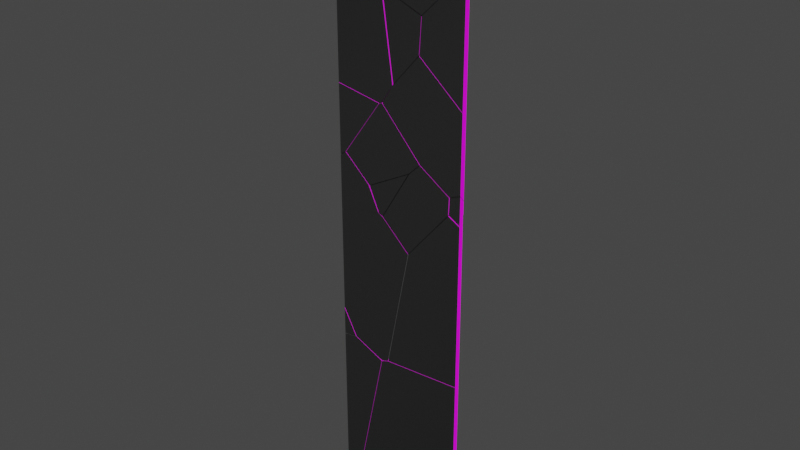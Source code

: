 # Source: Vallademaderadestruida2.blend  (saved by Blender 2.80.75; exported with 4.5.12 LTS)
import bpy
from mathutils import Matrix  # noqa: F401  (used for matrix-valued properties, if any)

bpy.ops.wm.read_factory_settings(use_empty=True)
scene = bpy.context.scene
scene.name = 'Scene'

# ---- collections
col_collection = bpy.data.collections.new('Collection'); scene.collection.children.link(col_collection)

# ---- images (referenced by path relative to the original .blend; pixels are not part of the script)
import os
ASSET_DIR = os.environ.get("B2B_ASSET_DIR", "")  # directory of the original .blend (textures are referenced by path, not embedded)
HERE = os.path.dirname(os.path.abspath(__file__))  # packed textures are extracted next to this script under _unpacked/

def load_image(name, relpath, width, height, colorspace="sRGB"):
    """Load a texture the original file referenced (path relative to the .blend, or extracted next to this script)."""
    p = next((c for c in (os.path.join(HERE, relpath), os.path.join(ASSET_DIR, relpath)) if relpath and os.path.exists(c)), "")
    if p:
        img = bpy.data.images.load(p, check_existing=True)
        img.name = name
    else:  # same state as the original file: an image datablock whose file is absent (Cycles renders it pink)
        img = bpy.data.images.new(name, width, height)
        img.source = "FILE"
        img.filepath = "//" + (relpath or name)
    img.colorspace_settings.name = colorspace
    return img
img_textura_de_madera_jpg = load_image('textura de madera.jpg', 'textura de madera.jpg', 1024, 1024, 'sRGB')
img_textura_de_madera_normal_png = load_image('Textura de madera normal.png', 'Textura de madera normal.png', 1024, 1024, 'Non-Color')

# ---- materials (node trees are filled in below, after node groups)
mat_material = bpy.data.materials.new('Material')
mat_material.alpha_threshold = 0.0
mat_material.use_transparent_shadow = False
mat_material.line_color = (0.0, 0.0, 0.0, 1.0)

# ---- material node trees
mat_material.use_nodes = True; mat_material.node_tree.nodes.clear()
_N = mat_material.node_tree.nodes; _L = mat_material.node_tree.links
n0 = _N.new('ShaderNodeOutputMaterial'); n0.name = 'Material Output'; n0.location = (300, 300)
n1 = _N.new('ShaderNodeBsdfPrincipled'); n1.name = 'Principled BSDF'; n1.location = (10, 300)
n1.distribution = 'GGX'
n1.subsurface_method = 'BURLEY'
n1.inputs[2].default_value = 0.4
n1.inputs[3].default_value = 1.45
n1.inputs[27].default_value = (0.0, 0.0, 0.0, 1.0)
n1.inputs[28].default_value = 1.0
n2 = _N.new('ShaderNodeTexImage'); n2.name = 'Image Texture'; n2.location = (-467, 235)
n2.image = img_textura_de_madera_jpg
n3 = _N.new('ShaderNodeTexImage'); n3.name = 'Image Texture.001'; n3.location = (-453, -165)
n3.image = img_textura_de_madera_normal_png
_L.new(n1.outputs[0], n0.inputs[0])
_L.new(n2.outputs[0], n1.inputs[0])
_L.new(n3.outputs[0], n1.inputs[5])
n0.is_active_output = True

# ---- world
world_world = bpy.data.worlds.new('World'); scene.world = world_world
world_world.use_nodes = True; world_world.node_tree.nodes.clear()
_N = world_world.node_tree.nodes; _L = world_world.node_tree.links
n0 = _N.new('ShaderNodeOutputWorld'); n0.name = 'World Output'; n0.location = (300, 300)
n1 = _N.new('ShaderNodeBackground'); n1.name = 'Background'; n1.location = (10, 300)
n1.inputs[0].default_value = (0.05088, 0.05088, 0.05088, 1.0)
_L.new(n1.outputs[0], n0.inputs[0])
n0.is_active_output = True
world_world.color = (0.05088, 0.05088, 0.05088)
world_world.use_sun_shadow = False
world_world.sun_shadow_jitter_overblur = 0.0

# ---- meshes
me_cube_cell_020 = bpy.data.meshes.new('Cube_cell.020')
me_cube_cell_020.from_pydata([(0.3151, -0.4637, -0.01257), (0.3151, -0.4637, 0.009776), (0.3151, 0.2452, 0.009776), (-0.03201, 0.2211, 0.009776), (-0.05762, 0.2193, 0.009776), (-0.08001, 0.2111, 0.009776), (-0.09308, 0.2056, 0.009776), (-0.0993, 0.1757, 0.009776), (-0.1816, -0.2206, 0.009776), (-0.232, -0.4637, 0.009776), (-0.2389, -0.4637, -0.01257), (0.09147, 0.2265, -0.01257), (-0.07595, 0.214, -0.01257), (-0.1001, 0.2052, -0.01257), (-0.1615, -0.09027, -0.01257), (0.3151, 0.2421, -0.01257), (0.3151, 0.2421, -0.01257), (0.3151, 0.2452, 0.009776), (-0.03201, 0.2211, 0.009776), (-0.05762, 0.2193, 0.009776), (-0.09308, 0.2056, 0.009776), (-0.08001, 0.2111, 0.009776), (-0.0993, 0.1757, 0.009776), (-0.1816, -0.2206, 0.009776), (-0.232, -0.4637, 0.009776), (-0.2389, -0.4637, -0.01257), (-0.07595, 0.214, -0.01257), (-0.1001, 0.2052, -0.01257), (-0.1615, -0.09027, -0.01257), (0.09147, 0.2265, -0.01257)], [], [(1, 17, 18, 19, 21, 20, 22, 23, 24), (0, 16, 17, 1), (6, 5, 4, 26, 27), (11, 26, 4, 3), (25, 28, 13, 12, 29, 16, 0), (3, 2, 15, 11), (8, 7, 6, 27, 14), (24, 25, 0, 1), (14, 10, 9, 8)])
_k = set([(2, 3), (2, 15), (3, 4), (4, 5), (5, 6), (6, 7), (7, 8), (8, 9), (9, 10), (10, 14), (11, 15), (11, 26), (12, 13), (12, 29), (13, 28), (14, 27), (16, 17), (16, 29), (17, 18), (18, 19), (19, 21), (20, 21), (20, 22), (22, 23), (23, 24), (24, 25), (25, 28), (26, 27)])
me_cube_cell_020.attributes.new('sharp_edge', 'BOOLEAN', 'EDGE').data.foreach_set('value', [ (min(e.vertices), max(e.vertices)) in _k for e in me_cube_cell_020.edges])
_uv = me_cube_cell_020.uv_layers.new(name='UVMap')
_uv.uv.foreach_set('vector', [0.3333, 0.6667, 0.3333, 0.5809, 0.5179, 0.5838, 0.5317, 0.584, 0.5434, 0.585, 0.5503, 0.5857, 0.5536, 0.5893, 0.5974, 0.6372, 0.6242, 0.6667, 0.3333, 0.3333, 0.2479, 0.3333, 0.2475, 2.301e-08, 0.3333, 0.0, 0.0, 0.0, 0.3507, 0.0, 1.0, 0.05363, 1.0, 0.3451, 0.2861, 0.2861, 1.0, 0.3482, 0.6536, 0.0, 0.9462, 0.0, 1.0, 0.05411, 0.3333, 0.6278, 0.2881, 0.5867, 0.2524, 0.5541, 0.2512, 0.5398, 0.2498, 0.4522, 0.2479, 0.3333, 0.3333, 0.3333, 0.05411, 0.05411, 0.8813, 0.3672, 0.8812, 0.5499, 0.3482, 0.3482, 0.409, 0.409, 0.9577, 0.0, 1.0, 0.0, 1.0, 0.2861, 0.591, 0.591, 0.9575, 3.797e-09, 0.9612, 0.3333, 0.6667, 0.3333, 0.6667, 2.98e-08, 1.0, 0.591, 0.3662, 0.06938, 0.5873, 0.06935, 1.0, 0.409])
me_cube_cell_020.materials.append(mat_material)
me_cube_cell_020.use_remesh_preserve_volume = False
me_cube_cell_020.use_remesh_preserve_attributes = False
me_cube_cell_020.use_mirror_vertex_groups = False
me_cube_cell_020.update()
me_cube_cell_000 = bpy.data.meshes.new('Cube_cell.000')
me_cube_cell_000.from_pydata([(-0.09712, -0.499, -0.01277), (-0.09712, -0.499, 0.009577), (0.1121, 0.1745, 0.009577), (0.1198, 0.1706, 0.009577), (0.1146, 0.1456, 0.009577), (-0.01906, -0.499, 0.009577), (-0.02598, -0.499, -0.01277), (-0.09712, 0.2277, 0.009577), (-0.02964, 0.2368, 0.009577), (-0.01123, 0.2289, 0.009577), (-0.007045, 0.2223, -0.01277), (0.02217, 0.21, -0.01277), (0.1128, 0.1701, -0.01277), (-0.09712, 0.2094, -0.01277), (0.1121, 0.1745, 0.009577), (0.1198, 0.1706, 0.009577), (0.1146, 0.1456, 0.009577), (-0.01123, 0.2289, 0.009577), (-0.01906, -0.499, 0.009577), (-0.02598, -0.499, -0.01277), (-0.02964, 0.2368, 0.009577), (-0.09712, 0.2094, -0.01277), (-0.007045, 0.2223, -0.01277), (0.02217, 0.21, -0.01277), (0.1128, 0.1701, -0.01277), (-0.09712, 0.2277, 0.009577)], [], [(1, 25, 21, 0), (0, 19, 18, 1), (0, 21, 22, 23, 24, 19), (11, 10, 20, 9), (18, 16, 15, 14, 17, 8, 25, 1), (12, 11, 9, 2, 3), (10, 13, 7, 20), (4, 5, 6, 12, 3)])
_k = set([(2, 3), (2, 9), (3, 4), (4, 5), (5, 6), (6, 12), (7, 13), (7, 20), (8, 17), (8, 25), (9, 20), (10, 11), (10, 13), (11, 12), (14, 15), (14, 17), (15, 16), (16, 18), (18, 19), (19, 24), (21, 22), (21, 25), (22, 23), (23, 24)])
me_cube_cell_000.attributes.new('sharp_edge', 'BOOLEAN', 'EDGE').data.foreach_set('value', [ (min(e.vertices), max(e.vertices)) in _k for e in me_cube_cell_000.edges])
_uv = me_cube_cell_000.uv_layers.new(name='UVMap')
_uv.uv.foreach_set('vector', [0.6667, 0.3333, 0.5787, 0.3333, 0.5809, 1.022e-08, 0.6667, 0.0, 1.0, 0.3333, 0.9622, 0.3333, 0.9585, 3.71e-09, 1.0, 0.0, 0.3333, 0.6667, 0.2476, 0.6667, 0.2461, 0.6181, 0.2475, 0.6032, 0.2524, 0.5551, 0.3333, 0.6288, 1.0, 0.566, 0.4337, 0.0, 0.6279, 0.0, 1.0, 0.3719, 0.6252, 0.6667, 0.5541, 0.5887, 0.5514, 0.5856, 0.5558, 0.5851, 0.621, 0.5786, 0.6317, 0.5776, 0.6667, 0.5787, 0.6667, 0.6667, 0.7088, 0.7088, 0.434, 0.0, 0.6281, 0.0, 1.0, 0.9593, 1.0, 1.0, 0.4089, 0.4089, 0.8735, 0.41, 0.9313, 0.5929, 0.5921, 0.5921, 1.0, 0.0353, 0.6516, 0.5929, 0.4626, 0.4098, 0.7088, 0.0, 1.0, 0.0])
me_cube_cell_000.materials.append(mat_material)
me_cube_cell_000.use_remesh_preserve_volume = False
me_cube_cell_000.use_remesh_preserve_attributes = False
me_cube_cell_000.use_mirror_vertex_groups = False
me_cube_cell_000.update()
me_cube_cell_001 = bpy.data.meshes.new('Cube_cell.001')
me_cube_cell_001.from_pydata([(0.3148, 0.2543, -0.01117), (0.3148, 0.2543, 0.01117), (-0.3123, 0.2543, -0.01117), (-0.3123, 0.2543, 0.01117), (0.3148, -0.02315, -0.01117), (-0.07937, -0.1355, 0.01117), (0.1138, -0.2128, 0.01117), (0.2483, -0.08364, 0.01117), (-0.3123, 0.01192, 0.01117), (0.3148, -0.0195, 0.01117), (-0.3123, 0.005646, -0.01117), (-0.2985, -0.003101, -0.01117), (0.1964, -0.1374, -0.01117), (-0.02277, -0.1775, -0.01117), (0.1024, -0.2276, -0.01117), (-0.2701, -0.01487, 0.01117), (0.3148, -0.02315, -0.01117), (0.3148, -0.0195, 0.01117), (-0.07937, -0.1355, 0.01117), (0.1138, -0.2128, 0.01117), (0.2483, -0.08364, 0.01117), (-0.3123, 0.005646, -0.01117), (-0.2985, -0.003101, -0.01117), (0.1964, -0.1374, -0.01117), (-0.02277, -0.1775, -0.01117), (0.1024, -0.2276, -0.01117), (-0.3123, 0.01192, 0.01117), (-0.2701, -0.01487, 0.01117)], [], [(0, 2, 3, 1), (16, 23, 25, 24, 22, 21, 2, 0), (17, 16, 0, 1), (21, 26, 3, 2), (20, 6, 14, 12), (5, 15, 11, 13), (12, 4, 9, 20), (26, 27, 18, 19, 7, 17, 1, 3), (6, 5, 13, 14), (15, 8, 10, 11)])
_k = set([(4, 9), (4, 12), (5, 6), (5, 15), (6, 20), (7, 17), (7, 19), (8, 10), (8, 15), (9, 20), (10, 11), (11, 13), (12, 14), (13, 14), (16, 17), (16, 23), (18, 19), (18, 27), (21, 22), (21, 26), (22, 24), (23, 25), (24, 25), (26, 27)])
me_cube_cell_001.attributes.new('sharp_edge', 'BOOLEAN', 'EDGE').data.foreach_set('value', [ (min(e.vertices), max(e.vertices)) in _k for e in me_cube_cell_001.edges])
_uv = me_cube_cell_001.uv_layers.new(name='UVMap')
_uv.uv.foreach_set('vector', [0.3333, 0.6667, 0.3333, 1.0, 4.967e-08, 1.0, 0.0, 0.6667, 0.03358, 0.3333, 0.0474, 0.3963, 0.05831, 0.4462, 0.05225, 0.5128, 0.03115, 0.6593, 0.03009, 0.6667, 3.974e-08, 0.6667, 0.0, 0.3333, 0.03314, 8.052e-08, 0.03358, 0.3333, 1.291e-07, 0.3333, 0.0, 8.941e-08, 0.3634, 3.615e-08, 0.3627, 0.3333, 0.3333, 0.3333, 0.3333, 3.974e-08, 0.4109, 0.4109, 1.0, 0.4123, 1.0, 0.5948, 0.5938, 0.5938, 0.4412, 0.4412, 0.4081, 0.0, 0.59, 0.0, 0.6379, 0.6379, 1.0, 0.5938, 0.5838, 0.1761, 0.7663, 0.1763, 1.0, 0.4109, 0.6667, 0.3627, 0.6442, 0.3659, 0.5428, 0.3805, 0.4393, 0.3897, 0.3687, 0.3742, 0.3333, 0.3665, 0.3333, 0.3333, 0.6667, 0.3333, 0.443, 0.443, 1.0, 0.4412, 1.0, 0.6379, 0.639, 0.639, 0.4081, 0.4081, 0.6786, 0.4074, 0.6783, 0.5898, 0.59, 0.59])
me_cube_cell_001.materials.append(mat_material)
me_cube_cell_001.use_remesh_preserve_volume = False
me_cube_cell_001.use_remesh_preserve_attributes = False
me_cube_cell_001.use_mirror_vertex_groups = False
me_cube_cell_001.update()
me_cube_cell_002 = bpy.data.meshes.new('Cube_cell.002')
me_cube_cell_002.from_pydata([(-0.2116, 0.09182, -0.007594), (0.1907, -0.2219, -0.01129), (-0.01979, -0.1205, -0.01129), (0.155, -0.2366, -0.01129), (0.145, -0.2303, -0.01129), (0.1713, -0.2299, -0.01129), (-0.01438, -0.1263, -0.01129), (-0.008525, -0.1304, -0.01129), (0.08768, -0.1932, -0.01129), (0.1907, 0.1535, -0.01129), (-0.1565, 0.1696, 0.01106), (-0.2019, 0.1002, 0.01106), (-0.1496, 0.1798, 0.01106), (-0.2031, 0.09142, 0.01106), (-0.1586, 0.04247, 0.01106), (-0.01982, 0.3257, 0.01106), (-0.09653, -0.02584, 0.01106), (-0.01877, -0.1111, 0.01106), (-0.01095, -0.1195, 0.01106), (-0.002498, -0.1255, 0.01106), (0.1907, 0.1473, 0.01106), (0.1907, -0.1941, 0.01106), (0.1374, -0.216, 0.01106), (0.1036, -0.1944, 0.01106), (-0.2059, 0.1023, -0.01129), (0.144, 0.1932, -0.01129), (-0.02922, 0.3394, -0.01129), (-0.122, 0.2307, -0.01129), (-0.1091, 0.2496, -0.01129), (-0.1323, 0.002793, -0.01129), (0.1002, 0.2244, 0.01106), (0.06397, -0.1688, 0.01106), (-0.2031, 0.09142, 0.01106), (-0.2019, 0.1002, 0.01106), (-0.2059, 0.1023, -0.01129), (-0.2116, 0.09182, -0.007594), (-0.02922, 0.3394, -0.01129), (0.144, 0.1932, -0.01129), (-0.1323, 0.002793, -0.01129), (0.1907, -0.2219, -0.01129), (0.1907, -0.1941, 0.01106), (0.145, -0.2303, -0.01129), (0.155, -0.2366, -0.01129), (0.08768, -0.1932, -0.01129), (0.1713, -0.2299, -0.01129), (-0.01979, -0.1205, -0.01129), (-0.01438, -0.1263, -0.01129), (-0.008525, -0.1304, -0.01129), (-0.1565, 0.1696, 0.01106), (-0.1496, 0.1798, 0.01106), (-0.1586, 0.04247, 0.01106), (-0.09653, -0.02584, 0.01106), (-0.01982, 0.3257, 0.01106), (-0.01877, -0.1111, 0.01106), (-0.01095, -0.1195, 0.01106), (0.06397, -0.1688, 0.01106), (-0.002498, -0.1255, 0.01106), (0.1907, 0.1473, 0.01106), (0.1002, 0.2244, 0.01106), (0.1374, -0.216, 0.01106), (0.1036, -0.1944, 0.01106), (-0.122, 0.2307, -0.01129), (0.1907, 0.1535, -0.01129), (-0.1091, 0.2496, -0.01129)], [], [(35, 32, 33, 34), (35, 38, 51, 14), (58, 57, 62, 37), (21, 59, 42, 44), (55, 56, 47, 43), (20, 30, 52, 49, 48, 11, 13, 50, 16, 53, 54, 19, 31, 60, 22, 40), (36, 63, 12, 15), (40, 39, 9, 20), (10, 12, 63, 61), (17, 51, 38, 45), (59, 23, 41, 42), (37, 36, 15, 58), (56, 18, 46, 47), (14, 32, 35), (18, 17, 45, 46), (44, 1, 21), (33, 10, 61, 34), (23, 55, 43, 41), (39, 5, 3, 4, 8, 7, 6, 2, 29, 0, 24, 27, 28, 26, 25, 9)])
_k = set([(0, 24), (0, 29), (1, 21), (1, 44), (2, 6), (2, 29), (3, 4), (3, 5), (4, 8), (5, 39), (6, 7), (7, 8), (9, 20), (9, 25), (10, 12), (10, 33), (11, 13), (11, 48), (12, 15), (13, 50), (14, 32), (14, 51), (15, 58), (16, 50), (16, 53), (17, 18), (17, 51), (18, 56), (19, 31), (19, 54), (20, 30), (21, 59), (22, 40), (22, 60), (23, 55), (23, 59), (24, 27), (25, 26), (26, 28), (27, 28), (30, 52), (31, 60), (32, 33), (34, 35), (34, 61), (35, 38), (36, 37), (36, 63), (37, 62), (38, 45), (39, 40), (41, 42), (41, 43), (42, 44), (43, 47), (45, 46), (46, 47), (48, 49), (49, 52), (53, 54), (55, 56), (57, 58), (57, 62), (61, 63)])
me_cube_cell_002.attributes.new('sharp_edge', 'BOOLEAN', 'EDGE').data.foreach_set('value', [ (min(e.vertices), max(e.vertices)) in _k for e in me_cube_cell_002.edges])
_uv = me_cube_cell_002.uv_layers.new(name='UVMap')
_uv.uv.foreach_set('vector', [0.0, 0.0, 0.4152, 0.0, 1.0, 0.2652, 1.0, 0.4907, 0.06942, 0.0, 1.0, 0.4062, 1.0, 0.5895, 0.2715, 0.2715, 0.4123, 0.4123, 0.7906, 0.4104, 0.7903, 0.5941, 0.5951, 0.5951, 0.6274, 0.6129, 1.0, 0.6106, 1.0, 0.8852, 0.8859, 0.8859, 0.4069, 0.4069, 0.4075, 0.0, 0.5899, 0.0, 0.5889, 0.5889, 0.3333, 0.4306, 0.3815, 0.4213, 0.4453, 0.4091, 0.5142, 0.4267, 0.5179, 0.4279, 0.542, 0.4363, 0.5427, 0.4374, 0.519, 0.4433, 0.486, 0.4516, 0.4447, 0.4619, 0.4405, 0.4629, 0.436, 0.4637, 0.4007, 0.4689, 0.3796, 0.472, 0.3617, 0.4746, 0.3333, 0.472, 0.3298, 0.3298, 0.4241, 0.0, 0.6888, 0.0, 0.5356, 0.5356, 0.1389, 0.03198, 0.142, 0.3333, 0.09657, 0.3333, 0.09731, 6.331e-08, 0.2676, 0.2676, 0.3112, 0.0, 0.5759, 0.0, 0.4951, 0.4951, 0.408, 0.408, 0.4105, 0.0, 0.5938, 0.0, 0.5902, 0.5902, 0.6106, 0.6106, 1.0, 0.6119, 1.0, 0.8856, 0.8852, 0.8852, 1.0, 0.5951, 0.4053, 0.0, 0.5879, 0.0, 1.0, 0.4123, 1.0, 0.5925, 0.2673, 0.0, 0.4928, 0.0, 1.0, 0.4101, 1.0, 0.2715, 0.7275, 0.0, 1.0, 0.0, 0.2673, 0.2673, 1.0, 0.408, 1.0, 0.5902, 0.4928, 0.4928, 0.8859, 0.0, 0.8315, 0.192, 0.6392, 0.0, 0.2652, 0.2652, 0.2676, 0.0, 0.4951, 0.0, 0.4907, 0.4907, 0.6119, 0.6119, 0.4069, 0.0, 0.5889, 0.0, 0.8856, 0.8856, 0.142, 0.3333, 0.143, 0.3436, 0.1438, 0.3523, 0.143, 0.3576, 0.1385, 0.3881, 0.1309, 0.4392, 0.1304, 0.4424, 0.1297, 0.4452, 0.1148, 0.505, 0.1039, 0.5473, 0.1028, 0.5442, 0.08722, 0.4996, 0.08493, 0.4927, 0.07433, 0.4488, 0.09176, 0.3582, 0.09657, 0.3333])
me_cube_cell_002.materials.append(mat_material)
me_cube_cell_002.use_remesh_preserve_volume = False
me_cube_cell_002.use_remesh_preserve_attributes = False
me_cube_cell_002.use_mirror_vertex_groups = False
me_cube_cell_002.update()
me_cube_cell_003 = bpy.data.meshes.new('Cube_cell.003')
me_cube_cell_003.from_pydata([(0.1919, -0.3695, 0.01059), (-0.1235, -0.106, 0.01059), (-0.1741, -0.3665, 0.01059), (-0.1796, -0.395, 0.01059), (-0.1573, -0.3938, 0.01059), (0.004912, 0.2686, 0.01059), (-0.06693, 0.1821, 0.01059), (0.05041, -0.3794, 0.01059), (-0.1226, -0.02455, -0.01175), (-0.1576, -0.2042, -0.01175), (-0.1952, -0.3993, -0.01175), (-0.1797, -0.3985, -0.01175), (-0.03606, -0.3885, -0.01175), (0.1919, -0.3725, -0.01175), (0.1919, 0.435, -0.009576), (-0.08363, 0.1742, -0.01175), (-0.03408, 0.2338, -0.01175), (0.1546, 0.4593, -0.01175), (0.1221, 0.4206, -0.01175), (0.1351, 0.4241, 0.01059), (0.163, 0.4092, 0.01059), (0.1919, 0.3931, 0.01059), (0.1126, 0.3974, 0.01059), (0.1919, 0.435, -0.009576), (0.1546, 0.4593, -0.01175), (0.1919, -0.3725, -0.01175), (0.1919, -0.3695, 0.01059), (-0.1741, -0.3665, 0.01059), (-0.1796, -0.395, 0.01059), (-0.1235, -0.106, 0.01059), (0.05041, -0.3794, 0.01059), (-0.1573, -0.3938, 0.01059), (-0.06693, 0.1821, 0.01059), (0.004912, 0.2686, 0.01059), (-0.08363, 0.1742, -0.01175), (-0.1226, -0.02455, -0.01175), (-0.1576, -0.2042, -0.01175), (-0.1952, -0.3993, -0.01175), (-0.1797, -0.3985, -0.01175), (-0.03606, -0.3885, -0.01175), (-0.03408, 0.2338, -0.01175), (0.1221, 0.4206, -0.01175), (0.1351, 0.4241, 0.01059), (0.163, 0.4092, 0.01059), (0.1919, 0.3931, 0.01059), (0.1126, 0.3974, 0.01059)], [], [(33, 32, 29, 27, 28, 31, 30, 0, 44, 43, 42, 45), (25, 39, 38, 37, 36, 35, 34, 40, 41, 24, 23), (17, 18, 22, 19), (3, 2, 9, 10), (16, 15, 6, 5), (1, 6, 15, 8), (8, 9, 2, 1), (12, 13, 26, 7), (7, 4, 11, 12), (18, 16, 5, 22), (20, 21, 14), (14, 17, 19, 20), (4, 3, 10, 11), (0, 25, 23, 44)])
_k = set([(0, 25), (0, 30), (1, 2), (1, 6), (2, 3), (3, 4), (4, 7), (5, 6), (5, 22), (7, 26), (8, 9), (8, 15), (9, 10), (10, 11), (11, 12), (12, 13), (13, 26), (14, 17), (14, 21), (15, 16), (16, 18), (17, 18), (19, 20), (19, 22), (20, 21), (23, 24), (23, 44), (24, 41), (25, 39), (27, 28), (27, 29), (28, 31), (29, 32), (30, 31), (32, 33), (33, 45), (34, 35), (34, 40), (35, 36), (36, 37), (37, 38), (38, 39), (40, 41), (42, 43), (42, 45), (43, 44)])
me_cube_cell_003.attributes.new('sharp_edge', 'BOOLEAN', 'EDGE').data.foreach_set('value', [ (min(e.vertices), max(e.vertices)) in _k for e in me_cube_cell_003.edges])
_uv = me_cube_cell_003.uv_layers.new(name='UVMap')
_uv.uv.foreach_set('vector', [0.4327, 0.5035, 0.4709, 0.5139, 0.501, 0.5488, 0.5279, 0.5803, 0.5308, 0.5837, 0.519, 0.5836, 0.4086, 0.5819, 0.3333, 0.5807, 0.3333, 0.4884, 0.3487, 0.4864, 0.3636, 0.4846, 0.3755, 0.4879, 0.2477, 0.3333, 0.2496, 0.4545, 0.2508, 0.5309, 0.2509, 0.5391, 0.2273, 0.5191, 0.2056, 0.5005, 0.1815, 0.4798, 0.1743, 0.4535, 0.1517, 0.3705, 0.147, 0.3532, 0.1494, 0.3333, 0.1244, 0.1244, 1.0, 0.4092, 1.0, 0.5925, 0.396, 0.396, 0.05015, 0.05015, 0.05044, 0.0, 0.345, 0.0, 0.3431, 0.3431, 0.4082, 0.4082, 0.4083, 0.0, 0.592, 0.0, 0.5918, 0.5918, 1.0, 0.5888, 0.408, 0.0, 0.5917, 0.0, 1.0, 0.4061, 0.4061, 0.4061, 0.655, 0.0, 0.9496, 0.0, 0.5888, 0.5888, 0.4106, 0.4106, 0.8942, 0.4103, 0.8939, 0.5935, 0.5937, 0.5937, 1.0, 0.5937, 0.4064, 0.0, 0.5894, 0.0, 1.0, 0.4106, 0.4092, 0.4092, 1.0, 0.4082, 1.0, 0.5918, 0.5925, 0.5925, 0.4756, 0.4756, 0.6689, 0.4762, 0.6687, 0.6687, 0.9323, 0.6362, 0.1244, 0.0, 0.396, 0.0, 1.0, 0.4756, 1.0, 0.5936, 0.05015, 0.0, 0.3431, 0.0, 1.0, 0.4106, 0.2473, 2.307e-08, 0.2477, 0.3333, 0.15, 0.3009, 0.155, 4.782e-08])
me_cube_cell_003.materials.append(mat_material)
me_cube_cell_003.use_remesh_preserve_volume = False
me_cube_cell_003.use_remesh_preserve_attributes = False
me_cube_cell_003.use_mirror_vertex_groups = False
me_cube_cell_003.update()
me_cube_cell_004 = bpy.data.meshes.new('Cube_cell.004')
me_cube_cell_004.from_pydata([(-0.03023, -0.09143, -0.001031), (0.01811, -0.02225, 0.007534), (0.002302, -0.04869, 0.007534), (-0.02251, -0.08986, 0.007534), (-0.09138, 0.02885, 0.007534), (-0.04247, -0.08, 0.007534), (-0.0471, -0.06975, 0.007534), (-0.06713, 0.01625, -0.01481), (-0.02852, -0.06972, -0.01481), (0.06534, 0.08733, -0.01481), (0.04528, 0.07677, -0.01481), (0.1148, 0.1395, 0.007534), (0.08354, 0.123, 0.007534), (0.01811, -0.02225, 0.007534), (0.1148, 0.1395, 0.007534), (0.002302, -0.04869, 0.007534), (-0.02251, -0.08986, 0.007534), (-0.04247, -0.08, 0.007534), (-0.09138, 0.02885, 0.007534), (-0.0471, -0.06975, 0.007534), (0.06534, 0.08733, -0.01481), (-0.02852, -0.06972, -0.01481), (-0.06713, 0.01625, -0.01481), (0.04528, 0.07677, -0.01481), (0.08354, 0.123, 0.007534)], [], [(19, 18, 22, 21, 0), (17, 19, 0), (13, 15, 0), (24, 14, 9, 23), (10, 20, 8, 7), (16, 17, 0), (21, 9, 14, 13, 0), (15, 16, 0), (18, 24, 23, 22), (1, 11, 12, 4, 6, 5, 3, 2)])
_k = set([(1, 2), (1, 11), (2, 3), (3, 5), (4, 6), (4, 12), (5, 6), (7, 8), (7, 10), (8, 20), (9, 21), (9, 23), (10, 20), (11, 12), (13, 14), (13, 15), (14, 24), (15, 16), (16, 17), (17, 19), (18, 19), (18, 24), (21, 22), (22, 23)])
me_cube_cell_004.attributes.new('sharp_edge', 'BOOLEAN', 'EDGE').data.foreach_set('value', [ (min(e.vertices), max(e.vertices)) in _k for e in me_cube_cell_004.edges])
_uv = me_cube_cell_004.uv_layers.new(name='UVMap')
_uv.uv.foreach_set('vector', [0.854, 0.854, 0.4449, 0.0, 0.6433, 0.0, 1.0, 0.7446, 1.0, 1.0, 0.8547, 0.8547, 1.0, 0.854, 1.0, 1.0, 0.7668, 0.7668, 1.0, 0.8549, 1.0, 1.0, 0.4424, 0.4424, 1.0, 0.3105, 1.0, 0.5569, 0.6416, 0.6416, 0.1443, 0.5093, 0.1431, 0.4986, 0.1621, 0.5485, 0.1517, 0.569, 0.8545, 0.8545, 1.0, 0.8547, 1.0, 1.0, 0.7446, 0.7446, 0.4431, 0.0, 0.6895, 0.0, 1.0, 0.7668, 1.0, 1.0, 0.8549, 0.8549, 1.0, 0.8545, 1.0, 1.0, 0.4449, 0.4449, 1.0, 0.4424, 1.0, 0.6416, 0.6433, 0.6433, 0.5237, 0.4897, 0.4723, 0.4701, 0.4889, 0.4721, 0.5819, 0.4835, 0.5584, 0.4954, 0.5559, 0.4967, 0.5453, 0.4978, 0.5321, 0.4929])
me_cube_cell_004.materials.append(mat_material)
me_cube_cell_004.use_remesh_preserve_volume = False
me_cube_cell_004.use_remesh_preserve_attributes = False
me_cube_cell_004.use_mirror_vertex_groups = False
me_cube_cell_004.update()
me_cube_cell_005 = bpy.data.meshes.new('Cube_cell.005')
me_cube_cell_005.from_pydata([(-0.0655, -0.152, 0.01117), (-0.1155, 0.2033, 0.01117), (0.07431, 0.127, 0.01117), (0.07196, 0.08788, 0.01117), (-0.0626, -0.1701, 0.01117), (-0.03274, -0.1373, 0.01117), (0.06419, -0.02795, 0.01117), (-0.02694, -0.06691, -0.01117), (-0.0591, 0.1615, -0.01117), (0.06293, 0.1124, -0.01117), (0.05953, 0.05596, -0.01117), (0.05485, -0.01396, -0.01117), (-0.02169, -0.09978, -0.01117), (-0.003663, -0.07995, -0.01117), (-0.0655, -0.152, 0.01117), (-0.1155, 0.2033, 0.01117), (0.07431, 0.127, 0.01117), (0.07196, 0.08788, 0.01117), (0.06419, -0.02795, 0.01117), (-0.0626, -0.1701, 0.01117), (-0.03274, -0.1373, 0.01117), (-0.02694, -0.06691, -0.01117), (-0.0591, 0.1615, -0.01117), (0.06293, 0.1124, -0.01117), (0.05953, 0.05596, -0.01117), (0.05485, -0.01396, -0.01117), (-0.02169, -0.09978, -0.01117), (-0.003663, -0.07995, -0.01117)], [], [(22, 21, 14, 15), (23, 24, 25, 27, 26, 7, 8), (9, 22, 15, 16), (6, 20, 13, 11), (20, 4, 12, 13), (10, 9, 16, 17), (1, 0, 19, 5, 18, 3, 2), (4, 14, 21, 12), (17, 6, 11, 10)])
_k = set([(0, 1), (0, 19), (1, 2), (2, 3), (3, 18), (4, 14), (4, 20), (5, 18), (5, 19), (6, 17), (6, 20), (7, 8), (7, 26), (8, 23), (9, 10), (9, 22), (10, 11), (11, 13), (12, 13), (12, 21), (14, 15), (15, 16), (16, 17), (21, 22), (23, 24), (24, 25), (25, 27), (26, 27)])
me_cube_cell_005.attributes.new('sharp_edge', 'BOOLEAN', 'EDGE').data.foreach_set('value', [ (min(e.vertices), max(e.vertices)) in _k for e in me_cube_cell_005.edges])
_uv = me_cube_cell_005.uv_layers.new(name='UVMap')
_uv.uv.foreach_set('vector', [0.3575, 0.3575, 0.4466, 0.0, 0.6947, 0.0, 0.5562, 0.5562, 0.05856, 0.4466, 0.06539, 0.4484, 0.07385, 0.4509, 0.08184, 0.482, 0.08424, 0.4916, 0.08026, 0.4944, 0.05263, 0.5115, 0.3563, 0.3563, 0.3575, 0.0, 0.5562, 0.0, 0.5544, 0.5544, 1.0, 0.5314, 0.4678, 0.0, 0.6787, 0.0, 1.0, 0.3207, 0.4678, 0.4678, 1.0, 0.3278, 1.0, 0.5943, 0.6787, 0.6787, 0.319, 0.319, 1.0, 0.3563, 1.0, 0.5544, 0.5285, 0.5285, 0.5415, 0.3809, 0.5149, 0.4239, 0.5134, 0.4261, 0.4975, 0.4221, 0.4459, 0.4089, 0.4418, 0.3949, 0.4406, 0.3901, 0.3278, 0.3278, 0.3053, 0.0, 0.5534, 0.0, 0.5943, 0.5943, 1.0, 0.5285, 0.4686, 0.0, 0.6793, 0.0, 1.0, 0.319])
me_cube_cell_005.materials.append(mat_material)
me_cube_cell_005.use_remesh_preserve_volume = False
me_cube_cell_005.use_remesh_preserve_attributes = False
me_cube_cell_005.use_mirror_vertex_groups = False
me_cube_cell_005.update()
me_cube_cell_006 = bpy.data.meshes.new('Cube_cell.006')
me_cube_cell_006.from_pydata([(-0.03784, 0.09517, 0.01117), (-0.03784, -0.03683, 0.01117), (0.024, -0.02086, 0.01117), (0.02732, -0.02758, 0.01117), (0.04887, -0.03766, -0.01117), (0.05117, -0.04231, -0.01117), (-0.03784, 0.125, -0.01117), (-0.03784, -0.05495, -0.01117), (-0.03784, -0.03683, 0.01117), (-0.03784, -0.05495, -0.01117), (-0.03784, 0.09517, 0.01117), (0.024, -0.02086, 0.01117), (0.02732, -0.02758, 0.01117), (0.05117, -0.04231, -0.01117), (0.04887, -0.03766, -0.01117), (-0.03784, 0.125, -0.01117)], [], [(9, 8, 10, 15), (2, 12, 13, 14), (8, 3, 11, 10), (12, 1, 7, 13), (14, 6, 0, 2), (15, 4, 5, 9)])
_k = set([(0, 2), (0, 6), (1, 7), (1, 12), (2, 12), (3, 8), (3, 11), (4, 5), (4, 15), (5, 9), (6, 14), (7, 13), (8, 9), (10, 11), (10, 15), (13, 14)])
me_cube_cell_006.attributes.new('sharp_edge', 'BOOLEAN', 'EDGE').data.foreach_set('value', [ (min(e.vertices), max(e.vertices)) in _k for e in me_cube_cell_006.edges])
_uv = me_cube_cell_006.uv_layers.new(name='UVMap')
_uv.uv.foreach_set('vector', [0.5806, 1.025e-08, 0.5785, 0.3333, 0.5625, 0.3333, 0.5589, 1.285e-08, 0.4069, 0.4069, 1.0, 0.3677, 1.0, 0.5625, 0.5897, 0.5897, 0.6667, 0.5784, 0.632, 0.5773, 0.6338, 0.5765, 0.6667, 0.5625, 0.3677, 0.3677, 0.3679, 0.03004, 0.5628, 0.1012, 0.5625, 0.5625, 1.0, 0.5897, 0.5497, 0.1392, 0.6789, 0.0857, 1.0, 0.4069, 0.2255, 0.6667, 0.2452, 0.6206, 0.2458, 0.6193, 0.2473, 0.6667])
me_cube_cell_006.materials.append(mat_material)
me_cube_cell_006.use_remesh_preserve_volume = False
me_cube_cell_006.use_remesh_preserve_attributes = False
me_cube_cell_006.use_mirror_vertex_groups = False
me_cube_cell_006.update()
me_cube_cell_007 = bpy.data.meshes.new('Cube_cell.007')
me_cube_cell_007.from_pydata([(0.1297, 0.1, -0.008862), (0.1206, 0.09626, 0.009824), (0.05497, 0.1081, 0.009824), (0.07146, 0.02767, 0.009824), (-0.09342, 0.1344, 0.009824), (-0.06505, -0.1618, 0.009824), (-0.09342, -0.1818, 0.009824), (0.1184, 0.08266, -0.01252), (-0.09342, 0.1406, -0.01252), (-0.05641, -0.16, -0.01252), (-0.09342, -0.1861, -0.01252), (0.1184, 0.08266, -0.01252), (0.1297, 0.1, -0.008862), (0.1206, 0.09626, 0.009824), (0.05497, 0.1081, 0.009824), (0.07146, 0.02767, 0.009824), (-0.09342, 0.1344, 0.009824), (-0.06505, -0.1618, 0.009824), (-0.09342, -0.1818, 0.009824), (-0.09342, 0.1406, -0.01252), (-0.05641, -0.16, -0.01252), (-0.09342, -0.1861, -0.01252)], [], [(14, 13, 12), (19, 0, 11, 20, 21), (15, 17, 9, 7, 12), (13, 15, 12), (21, 6, 16, 19), (17, 18, 10, 9), (6, 5, 3, 1, 2, 16), (12, 8, 4, 14)])
_k = set([(0, 11), (0, 19), (1, 2), (1, 3), (2, 16), (3, 5), (4, 8), (4, 14), (5, 6), (6, 21), (7, 9), (7, 12), (8, 12), (9, 10), (10, 18), (11, 20), (13, 14), (13, 15), (15, 17), (16, 19), (17, 18), (20, 21)])
me_cube_cell_007.attributes.new('sharp_edge', 'BOOLEAN', 'EDGE').data.foreach_set('value', [ (min(e.vertices), max(e.vertices)) in _k for e in me_cube_cell_007.edges])
_uv = me_cube_cell_007.uv_layers.new(name='UVMap')
_uv.uv.foreach_set('vector', [0.7264, 0.7264, 1.0, 0.7271, 1.0, 1.0, 0.09916, 0.6667, 0.1043, 0.5481, 0.1062, 0.5541, 0.1355, 0.647, 0.1387, 0.6667, 0.7278, 0.7278, 0.4077, 0.0, 0.5901, 0.0, 1.0, 0.9321, 1.0, 1.0, 0.7271, 0.7271, 1.0, 0.7278, 1.0, 1.0, 0.472, 2.32e-08, 0.4715, 0.3333, 0.4332, 0.3333, 0.4325, 2.792e-08, 1.0, 0.5923, 0.7333, 0.5926, 0.6522, 0.4104, 1.0, 0.4099, 0.6667, 0.4715, 0.6516, 0.4691, 0.579, 0.4462, 0.5529, 0.4379, 0.5878, 0.4364, 0.6667, 0.4332, 0.9314, 0.9314, 0.5939, 0.1853, 0.7777, 0.1854, 1.0, 0.7264])
me_cube_cell_007.materials.append(mat_material)
me_cube_cell_007.use_remesh_preserve_volume = False
me_cube_cell_007.use_remesh_preserve_attributes = False
me_cube_cell_007.use_mirror_vertex_groups = False
me_cube_cell_007.update()
me_cube_cell_008 = bpy.data.meshes.new('Cube_cell.008')
me_cube_cell_008.from_pydata([(0.0429, 0.3526, 0.001994), (0.04045, -0.3671, 0.007642), (0.08799, 0.3184, 0.01011), (0.08052, -0.3296, 0.01011), (0.07529, -0.355, 0.01011), (0.05631, -0.3617, 0.01011), (0.02966, -0.3619, 0.01011), (0.1642, 0.2456, 0.01011), (0.1881, 0.2225, 0.01011), (-0.1773, 0.3163, 0.01011), (-0.1773, -0.1728, 0.01011), (-0.1689, 0.3182, 0.01011), (-0.113, -0.2935, 0.01011), (-0.1086, -0.3013, 0.01011), (0.03124, 0.3635, 0.01011), (0.00685, 0.3587, 0.01011), (0.05036, 0.354, 0.01011), (-0.0907, -0.3095, 0.01011), (-0.08773, -0.3107, -0.01224), (0.05017, 0.3307, -0.01224), (0.02805, 0.3263, -0.01224), (-0.05722, -0.3286, -0.01224), (-0.08476, -0.3161, -0.01224), (0.0843, 0.2984, -0.01224), (0.1371, 0.2479, -0.01224), (0.09742, -0.1661, -0.01224), (0.05745, -0.36, -0.01224), (0.03394, -0.3683, -0.01224), (-0.1773, 0.2789, -0.01224), (-0.1773, -0.1427, -0.01224), (-0.0938, 0.2983, -0.01224), (0.1716, 0.2146, -0.01224), (0.05036, 0.354, 0.01011), (0.08799, 0.3184, 0.01011), (0.1881, 0.2225, 0.01011), (0.08052, -0.3296, 0.01011), (0.07529, -0.355, 0.01011), (0.05631, -0.3617, 0.01011), (0.02966, -0.3619, 0.01011), (0.1642, 0.2456, 0.01011), (-0.1773, -0.1728, 0.01011), (-0.1773, -0.1427, -0.01224), (-0.1773, 0.3163, 0.01011), (-0.1689, 0.3182, 0.01011), (-0.113, -0.2935, 0.01011), (-0.0907, -0.3095, 0.01011), (-0.1086, -0.3013, 0.01011), (0.03124, 0.3635, 0.01011), (0.00685, 0.3587, 0.01011), (-0.08476, -0.3161, -0.01224), (-0.08773, -0.3107, -0.01224), (0.05017, 0.3307, -0.01224), (0.02805, 0.3263, -0.01224), (0.0843, 0.2984, -0.01224), (-0.05722, -0.3286, -0.01224), (0.1371, 0.2479, -0.01224), (0.03394, -0.3683, -0.01224), (0.05745, -0.36, -0.01224), (-0.1773, 0.2789, -0.01224), (-0.0938, 0.2983, -0.01224), (0.1716, 0.2146, -0.01224), (0.09742, -0.1661, -0.01224)], [], [(1, 56, 57, 36, 37), (0, 32, 33, 53, 51), (0, 47, 32), (1, 38, 45, 21, 56), (58, 59, 52, 19, 23, 55, 60, 61, 26, 27, 54, 49, 50, 41), (41, 40, 9, 58), (31, 24, 39, 34), (34, 35, 25, 31), (24, 53, 33, 39), (30, 28, 42, 43), (44, 10, 29, 18), (43, 48, 20, 30), (48, 47, 0, 51, 20), (45, 46, 22, 21), (35, 36, 57, 25), (37, 38, 1), (18, 22, 46, 44), (40, 12, 13, 17, 6, 5, 4, 3, 8, 7, 2, 16, 14, 15, 11, 9)])
_k = set([(2, 7), (2, 16), (3, 4), (3, 8), (4, 5), (5, 6), (6, 17), (7, 8), (9, 11), (9, 58), (10, 29), (10, 44), (11, 15), (12, 13), (12, 40), (13, 17), (14, 15), (14, 16), (18, 22), (18, 29), (19, 23), (19, 52), (20, 30), (20, 51), (21, 22), (21, 56), (23, 55), (24, 31), (24, 53), (25, 31), (25, 57), (26, 27), (26, 61), (27, 54), (28, 30), (28, 42), (32, 33), (32, 47), (33, 39), (34, 35), (34, 39), (35, 36), (36, 37), (37, 38), (38, 45), (40, 41), (41, 50), (42, 43), (43, 48), (44, 46), (45, 46), (47, 48), (49, 50), (49, 54), (51, 53), (52, 59), (55, 60), (56, 57), (58, 59), (60, 61)])
me_cube_cell_008.attributes.new('sharp_edge', 'BOOLEAN', 'EDGE').data.foreach_set('value', [ (min(e.vertices), max(e.vertices)) in _k for e in me_cube_cell_008.edges])
_uv = me_cube_cell_008.uv_layers.new(name='UVMap')
_uv.uv.foreach_set('vector', [0.0, 0.0, 0.2847, 0.0, 1.0, 0.6601, 1.0, 0.9555, 0.4226, 0.4226, 0.0, 0.0, 0.1398, 0.0, 1.0, 0.4066, 1.0, 0.5887, 0.22, 0.22, 0.0, 0.0, 0.1396, 0.0, 0.1398, 0.1398, 0.0, 0.0, 0.05569, 0.0, 1.0, 0.3663, 1.0, 0.5622, 0.2847, 0.2847, 0.1739, 0.6667, 0.1715, 0.6223, 0.1681, 0.5575, 0.1676, 0.5457, 0.1715, 0.5276, 0.1776, 0.4995, 0.1817, 0.4812, 0.2277, 0.5206, 0.2512, 0.5419, 0.2522, 0.5544, 0.2474, 0.6028, 0.2459, 0.6175, 0.2452, 0.6191, 0.2249, 0.6667, 0.5582, 1.293e-08, 0.5619, 0.3333, 0.5027, 0.3333, 0.5072, 1.901e-08, 0.4053, 0.4053, 1.0, 0.4094, 1.0, 0.5907, 0.5878, 0.5878, 1.0, 0.5878, 0.04471, 0.0, 0.3413, 0.0, 1.0, 0.4053, 0.4094, 0.4094, 0.4113, 0.0, 0.5934, 0.0, 0.5907, 0.5907, 1.0, 0.4405, 0.7219, 0.1649, 0.9722, 0.1652, 1.0, 0.1928, 0.5898, 0.0, 0.9191, 0.3286, 0.8649, 0.4575, 0.4065, 0.0, 0.1928, 0.1928, 1.0, 0.407, 1.0, 0.589, 0.4405, 0.4405, 0.407, 0.407, 0.8604, 0.0, 1.0, 0.0, 1.0, 0.22, 0.589, 0.589, 0.3663, 0.3663, 0.3676, 0.0, 0.5641, 0.0, 0.5622, 0.5622, 0.04471, 0.04471, 0.04468, 0.0, 0.3411, 0.0, 0.3413, 0.3413, 1.0, 0.4226, 0.9443, 0.0, 1.0, 0.0, 0.4065, 0.4065, 0.4359, 0.0, 0.6324, 0.0, 0.5898, 0.5898, 0.6667, 0.5619, 0.6325, 0.5765, 0.6302, 0.5774, 0.6206, 0.5784, 0.5567, 0.5847, 0.5425, 0.5847, 0.5322, 0.5839, 0.5296, 0.5808, 0.4724, 0.514, 0.4851, 0.5112, 0.5256, 0.5024, 0.5456, 0.4981, 0.5558, 0.497, 0.5688, 0.4976, 0.6622, 0.5024, 0.6667, 0.5027])
me_cube_cell_008.materials.append(mat_material)
me_cube_cell_008.use_remesh_preserve_volume = False
me_cube_cell_008.use_remesh_preserve_attributes = False
me_cube_cell_008.use_mirror_vertex_groups = False
me_cube_cell_008.update()
me_cube_cell_009 = bpy.data.meshes.new('Cube_cell.009')
me_cube_cell_009.from_pydata([(0.02458, -0.2226, -0.004641), (0.02334, 0.2509, 0.01193), (-0.06895, 0.3096, 0.01193), (0.03151, 0.2456, 0.01193), (0.08223, -0.11, 0.01193), (0.08512, -0.1372, 0.01193), (0.03016, -0.2205, 0.01193), (0.01691, -0.2257, 0.01193), (-0.0432, -0.215, 0.01193), (-0.1987, 0.3915, 0.01193), (-0.1987, -0.1874, 0.01193), (0.02419, -0.2209, -0.01042), (-0.003656, -0.216, -0.01042), (-0.1987, 0.3852, -0.01042), (-0.1987, -0.1813, -0.01042), (0.0761, 0.2115, -0.01042), (0.01236, 0.252, -0.01042), (0.08793, 0.2038, -0.01042), (0.1186, -0.01131, -0.01042), (0.1241, -0.05005, -0.01042), (0.1259, -0.06687, -0.01042), (0.04757, -0.1856, -0.01042), (0.02334, 0.2509, 0.01193), (-0.06895, 0.3096, 0.01193), (0.03151, 0.2456, 0.01193), (0.08223, -0.11, 0.01193), (0.08512, -0.1372, 0.01193), (0.03016, -0.2205, 0.01193), (0.01691, -0.2257, 0.01193), (-0.1987, -0.1874, 0.01193), (-0.0432, -0.215, 0.01193), (-0.1987, 0.3915, 0.01193), (0.02419, -0.2209, -0.01042), (-0.003656, -0.216, -0.01042), (-0.1987, -0.1813, -0.01042), (0.0761, 0.2115, -0.01042), (0.01236, 0.252, -0.01042), (-0.1987, 0.3852, -0.01042), (0.08793, 0.2038, -0.01042), (0.1186, -0.01131, -0.01042), (0.1241, -0.05005, -0.01042), (0.1259, -0.06687, -0.01042), (0.04757, -0.1856, -0.01042)], [], [(0, 11, 42), (0, 27, 28), (34, 29, 31, 37), (37, 36, 35, 38, 39, 40, 41, 21, 32, 12, 34), (5, 27, 0, 42, 20), (29, 30, 7, 6, 26, 25, 24, 22, 23, 31), (8, 10, 14, 33, 0), (17, 15, 1, 3), (16, 13, 9, 2), (4, 5, 20, 19), (2, 1, 15, 16), (28, 8, 0), (33, 11, 0), (3, 4, 19, 18, 17)])
_k = set([(1, 2), (1, 3), (2, 9), (3, 4), (4, 5), (5, 27), (6, 7), (6, 26), (7, 30), (8, 10), (8, 28), (9, 13), (10, 14), (11, 33), (11, 42), (12, 32), (12, 34), (13, 16), (14, 33), (15, 16), (15, 17), (17, 18), (18, 19), (19, 20), (20, 42), (21, 32), (21, 41), (22, 23), (22, 24), (23, 31), (24, 25), (25, 26), (27, 28), (29, 30), (29, 34), (31, 37), (35, 36), (35, 38), (36, 37), (38, 39), (39, 40), (40, 41)])
me_cube_cell_009.attributes.new('sharp_edge', 'BOOLEAN', 'EDGE').data.foreach_set('value', [ (min(e.vertices), max(e.vertices)) in _k for e in me_cube_cell_009.edges])
_uv = me_cube_cell_009.uv_layers.new(name='UVMap')
_uv.uv.foreach_set('vector', [0.0, 0.0, 0.1033, 0.0, 0.1372, 0.1372, 0.0, 0.0, 0.3945, 0.0, 0.2635, 0.2635, 0.4322, 2.795e-08, 0.433, 0.3333, 0.3629, 0.3333, 0.3637, 3.612e-08, 0.03034, 0.6667, 0.04646, 0.5545, 0.05136, 0.5206, 0.05229, 0.5143, 0.07832, 0.498, 0.08301, 0.4951, 0.08505, 0.4941, 0.09941, 0.5357, 0.1037, 0.5482, 0.1031, 0.563, 0.09889, 0.6667, 0.3023, 0.3023, 0.6055, 0.0, 1.0, 0.0, 1.0, 0.1372, 0.5679, 0.5679, 0.6667, 0.433, 0.584, 0.4363, 0.552, 0.4376, 0.545, 0.437, 0.5158, 0.4269, 0.5173, 0.4236, 0.5443, 0.3806, 0.5486, 0.3799, 0.5977, 0.3728, 0.6667, 0.3629, 0.7524, 0.7524, 0.4935, 0.1835, 0.6753, 0.183, 1.0, 0.8966, 1.0, 1.0, 1.0, 0.6323, 0.4084, 0.0, 0.5914, 0.0, 1.0, 0.4367, 1.0, 0.5902, 0.5249, 0.1137, 0.7079, 0.1137, 1.0, 0.4066, 0.4409, 0.4409, 1.0, 0.3023, 1.0, 0.5679, 0.6538, 0.6538, 0.4066, 0.4066, 1.0, 0.4086, 1.0, 0.5916, 0.5902, 0.5902, 1.0, 0.2635, 0.7524, 0.0, 1.0, 0.0, 0.8966, 0.8966, 1.0, 0.8967, 1.0, 1.0, 0.4367, 0.4367, 0.4409, 0.0, 0.6538, 0.0, 1.0, 0.6203, 0.6323, 0.6323])
me_cube_cell_009.materials.append(mat_material)
me_cube_cell_009.use_remesh_preserve_volume = False
me_cube_cell_009.use_remesh_preserve_attributes = False
me_cube_cell_009.use_mirror_vertex_groups = False
me_cube_cell_009.update()
me_cube_cell_010 = bpy.data.meshes.new('Cube_cell.010')
me_cube_cell_010.from_pydata([(0.1136, -0.09793, 0.00314), (-0.1061, -0.1314, 0.0132), (0.04772, 0.026, 0.0132), (0.09904, -0.08445, 0.0132), (0.07409, 0.01154, -0.009147), (0.0604, -0.1306, -0.009147), (0.1154, -0.08066, -0.009147), (0.1199, -0.1169, -0.009147), (-0.006581, 0.07656, 0.0132), (-0.1061, -0.1687, -0.009147), (0.03369, 0.04936, -0.009147), (-0.1061, 0.1202, 0.0132), (-0.0768, 0.1407, 0.0132), (-0.1061, 0.1157, -0.009147), (-0.08808, 0.1283, -0.009147), (-0.06812, 0.1424, -0.009147), (-0.1061, -0.1314, 0.0132), (-0.1061, -0.1687, -0.009147), (0.07409, 0.01154, -0.009147), (0.03369, 0.04936, -0.009147), (0.09904, -0.08445, 0.0132), (-0.0768, 0.1407, 0.0132), (-0.1061, 0.1202, 0.0132), (0.1154, -0.08066, -0.009147), (0.04772, 0.026, 0.0132), (0.1199, -0.1169, -0.009147), (0.0604, -0.1306, -0.009147), (-0.006581, 0.07656, 0.0132), (-0.1061, 0.1157, -0.009147), (-0.08808, 0.1283, -0.009147), (-0.06812, 0.1424, -0.009147)], [], [(1, 20, 24, 27, 21, 11), (0, 26, 25), (3, 16, 17, 26, 0), (12, 8, 10, 15), (18, 23, 7, 5, 9, 28, 14, 30, 19), (29, 13, 22), (9, 1, 11, 28), (25, 6, 0), (8, 2, 4, 10), (22, 12, 15, 29), (6, 4, 2, 3, 0)])
_k = set([(1, 9), (1, 20), (2, 3), (2, 8), (3, 16), (4, 6), (4, 10), (5, 7), (5, 9), (6, 25), (7, 23), (8, 12), (10, 15), (11, 21), (11, 28), (12, 22), (13, 22), (13, 29), (14, 28), (14, 30), (15, 29), (16, 17), (17, 26), (18, 19), (18, 23), (19, 30), (20, 24), (21, 27), (24, 27), (25, 26)])
me_cube_cell_010.attributes.new('sharp_edge', 'BOOLEAN', 'EDGE').data.foreach_set('value', [ (min(e.vertices), max(e.vertices)) in _k for e in me_cube_cell_010.edges])
_uv = me_cube_cell_010.uv_layers.new(name='UVMap')
_uv.uv.foreach_set('vector', [0.6667, 0.5022, 0.5577, 0.4965, 0.5849, 0.4832, 0.6138, 0.477, 0.6511, 0.4693, 0.6667, 0.4718, 0.0, 0.0, 0.197, 0.0, 0.1968, 0.1968, 0.8321, 0.8321, 0.7547, 0.4076, 0.7382, 0.5904, 1.0, 0.803, 1.0, 1.0, 0.4082, 0.4082, 0.4085, 0.0, 0.5923, 0.0, 0.5918, 0.5918, 0.1516, 0.5709, 0.1627, 0.5489, 0.1671, 0.5466, 0.1688, 0.5782, 0.1734, 0.6667, 0.139, 0.6667, 0.1374, 0.6571, 0.1357, 0.6465, 0.147, 0.5924, 0.5933, 0.0, 0.5926, 0.1676, 0.4103, 0.0, 0.5067, 1.907e-08, 0.5022, 0.3333, 0.4718, 0.3333, 0.4723, 2.317e-08, 1.0, 0.1968, 0.8014, 0.0, 1.0, 0.0, 0.4085, 0.4085, 1.0, 0.4079, 1.0, 0.5918, 0.5923, 0.5923, 0.4103, 0.4103, 1.0, 0.4082, 1.0, 0.5918, 0.5933, 0.5933, 0.7772, 0.7772, 0.6265, 0.6265, 0.4318, 0.4318, 1.0, 0.8321, 1.0, 1.0])
me_cube_cell_010.materials.append(mat_material)
me_cube_cell_010.use_remesh_preserve_volume = False
me_cube_cell_010.use_remesh_preserve_attributes = False
me_cube_cell_010.use_mirror_vertex_groups = False
me_cube_cell_010.update()
me_cube_cell_011 = bpy.data.meshes.new('Cube_cell.011')
me_cube_cell_011.from_pydata([(-0.1782, -0.1082, 0.001105), (-0.1423, -0.06132, 0.01064), (-0.1491, -0.1257, 0.01064), (-0.1225, -0.02834, 0.01064), (-0.03247, -0.2361, 0.01064), (-0.1693, -0.1065, 0.01064), (-0.1765, -0.0879, -0.01171), (-0.1714, -0.1279, -0.01171), (-0.1594, -0.1393, -0.01171), (-0.07849, 0.07585, -0.01171), (-0.04894, -0.2438, -0.01171), (0.1906, 0.0647, -0.01171), (0.1817, 0.07057, -0.01171), (0.02156, 0.1743, -0.01171), (0.0277, 0.1704, -0.01171), (0.1899, 0.0433, -0.01171), (0.1562, 0.002666, -0.01171), (0.02496, 0.1811, 0.01064), (0.03385, 0.1754, 0.01064), (0.173, 0.08503, 0.01064), (0.1406, 0.1062, 0.01064), (0.1704, 0.00776, 0.01064), (0.147, -0.02037, 0.01064), (-0.02881, 0.1282, 0.01064), (-0.1693, -0.1065, 0.01064), (-0.1423, -0.06132, 0.01064), (-0.03247, -0.2361, 0.01064), (-0.1491, -0.1257, 0.01064), (-0.1225, -0.02834, 0.01064), (-0.1714, -0.1279, -0.01171), (-0.1765, -0.0879, -0.01171), (-0.1594, -0.1393, -0.01171), (-0.07849, 0.07585, -0.01171), (-0.04894, -0.2438, -0.01171), (0.1906, 0.0647, -0.01171), (0.1817, 0.07057, -0.01171), (0.0277, 0.1704, -0.01171), (0.1899, 0.0433, -0.01171), (0.02156, 0.1743, -0.01171), (0.1562, 0.002666, -0.01171), (0.03385, 0.1754, 0.01064), (0.02496, 0.1811, 0.01064), (0.173, 0.08503, 0.01064), (0.1406, 0.1062, 0.01064), (0.1704, 0.00776, 0.01064), (0.147, -0.02037, 0.01064), (-0.02881, 0.1282, 0.01064)], [], [(0, 24, 25), (0, 31, 33, 26, 27), (0, 29, 31), (1, 5, 2, 4, 45, 44, 42, 43, 40, 41, 46, 3), (20, 19, 34, 35), (32, 30, 0, 28, 23), (25, 28, 0), (38, 32, 23, 17), (19, 21, 37, 34), (22, 26, 33, 39), (30, 29, 0), (27, 24, 0), (17, 18, 36, 38), (35, 36, 18, 20), (21, 22, 39, 37), (13, 14, 12, 11, 15, 16, 10, 8, 7, 6, 9)])
_k = set([(1, 3), (1, 5), (2, 4), (2, 5), (3, 46), (4, 45), (6, 7), (6, 9), (7, 8), (8, 10), (9, 13), (10, 16), (11, 12), (11, 15), (12, 14), (13, 14), (15, 16), (17, 18), (17, 23), (18, 20), (19, 20), (19, 21), (21, 22), (22, 26), (23, 28), (24, 25), (24, 27), (25, 28), (26, 27), (29, 30), (29, 31), (30, 32), (31, 33), (32, 38), (33, 39), (34, 35), (34, 37), (35, 36), (36, 38), (37, 39), (40, 41), (40, 43), (41, 46), (42, 43), (42, 44), (44, 45)])
me_cube_cell_011.attributes.new('sharp_edge', 'BOOLEAN', 'EDGE').data.foreach_set('value', [ (min(e.vertices), max(e.vertices)) in _k for e in me_cube_cell_011.edges])
_uv = me_cube_cell_011.uv_layers.new(name='UVMap')
_uv.uv.foreach_set('vector', [0.0, 0.0, 0.1607, 0.0, 0.1588, 0.1588, 0.0, 0.0, 0.2035, 0.0, 1.0, 0.4081, 1.0, 0.5899, 0.1591, 0.1591, 0.0, 0.0, 0.2043, 0.0, 0.2035, 0.2035, 0.5299, 0.4926, 0.5443, 0.498, 0.5335, 0.5004, 0.4715, 0.5137, 0.3761, 0.4876, 0.3637, 0.4842, 0.3623, 0.4749, 0.3795, 0.4723, 0.4363, 0.4639, 0.441, 0.4632, 0.4696, 0.4696, 0.5194, 0.4886, 0.6203, 0.6203, 1.0, 0.6168, 1.0, 0.8938, 0.8948, 0.8948, 0.4634, 0.4634, 0.765, 0.0, 1.0, 0.0, 1.0, 0.2686, 0.7117, 0.7117, 1.0, 0.1588, 0.7314, 0.0, 1.0, 0.0, 1.0, 0.4919, 0.4634, 0.0, 0.7117, 0.0, 1.0, 0.2643, 0.6168, 0.6168, 1.0, 0.6193, 1.0, 0.8945, 0.8938, 0.8938, 0.4112, 0.4112, 0.4101, 0.0, 0.5919, 0.0, 0.594, 0.594, 0.765, 0.765, 1.0, 0.7957, 1.0, 1.0, 1.0, 0.1591, 0.8393, 0.0, 1.0, 0.0, 0.2643, 0.2643, 1.0, 0.4114, 1.0, 0.5934, 0.4919, 0.4919, 1.0, 0.8948, 0.4066, 0.0, 0.5886, 0.0, 1.0, 0.6203, 0.6193, 0.6193, 0.4112, 0.0, 0.594, 0.0, 0.8945, 0.8945, 0.1307, 0.4428, 0.1312, 0.4395, 0.1433, 0.3577, 0.144, 0.3529, 0.1466, 0.3533, 0.1515, 0.3712, 0.1813, 0.4803, 0.1687, 0.539, 0.1673, 0.5454, 0.1625, 0.5481, 0.1426, 0.496])
me_cube_cell_011.materials.append(mat_material)
me_cube_cell_011.use_remesh_preserve_volume = False
me_cube_cell_011.use_remesh_preserve_attributes = False
me_cube_cell_011.use_mirror_vertex_groups = False
me_cube_cell_011.update()
me_cube_cell_012 = bpy.data.meshes.new('Cube_cell.012')
me_cube_cell_012.from_pydata([(0.02207, 0.03131, -0.009931), (0.02207, -0.02288, -0.009931), (-0.01284, 0.01686, -0.009931), (0.001066, -0.01113, -0.009931), (-0.01354, -0.002836, -0.009931), (0.02207, 0.05878, 0.01241), (-0.03015, 0.03715, 0.01241), (-0.03281, -0.03804, 0.01241), (0.02207, -0.06922, 0.01241), (0.02207, 0.03131, -0.009931), (-0.01284, 0.01686, -0.009931), (-0.01354, -0.002836, -0.009931), (0.001066, -0.01113, -0.009931), (0.02207, -0.02288, -0.009931), (0.02207, -0.06922, 0.01241), (-0.03015, 0.03715, 0.01241), (0.02207, 0.05878, 0.01241), (-0.03281, -0.03804, 0.01241)], [], [(8, 7, 11, 12), (14, 1, 9, 16), (12, 13, 8), (16, 15, 17, 14), (2, 11, 7, 6), (1, 3, 4, 10, 9), (5, 0, 2, 6)])
_k = set([(0, 2), (0, 5), (1, 3), (1, 14), (2, 11), (3, 4), (4, 10), (5, 6), (6, 7), (7, 8), (8, 13), (9, 10), (9, 16), (11, 12), (12, 13), (14, 17), (15, 16), (15, 17)])
me_cube_cell_012.attributes.new('sharp_edge', 'BOOLEAN', 'EDGE').data.foreach_set('value', [ (min(e.vertices), max(e.vertices)) in _k for e in me_cube_cell_012.edges])
_uv = me_cube_cell_012.uv_layers.new(name='UVMap')
_uv.uv.foreach_set('vector', [0.9942, 0.3713, 0.6241, 0.0, 0.9015, 0.0, 1.0, 0.09879, 0.1543, 0.01307, 0.1489, 0.3333, 0.1423, 0.3333, 0.139, 5.212e-08, 0.9012, 0.0, 0.8414, 0.2069, 0.6338, 0.0, 0.3333, 0.4723, 0.3611, 0.475, 0.3625, 0.4841, 0.3333, 0.4878, 0.0983, 0.0983, 0.09847, 0.0, 0.3759, 0.0, 0.3752, 0.3752, 0.1489, 0.3333, 0.1475, 0.3445, 0.1465, 0.3523, 0.1441, 0.3519, 0.1423, 0.3333, 0.5151, 0.161, 0.8376, 0.574, 0.0983, 0.0, 0.3752, 0.0])
me_cube_cell_012.materials.append(mat_material)
me_cube_cell_012.use_remesh_preserve_volume = False
me_cube_cell_012.use_remesh_preserve_attributes = False
me_cube_cell_012.use_mirror_vertex_groups = False
me_cube_cell_012.update()
me_cube_cell_013 = bpy.data.meshes.new('Cube_cell.013')
me_cube_cell_013.from_pydata([(0.0, 0.0, 0.0)], [], [])
_uv = me_cube_cell_013.uv_layers.new(name='UVMap')
_uv.uv.foreach_set('vector', [])
me_cube_cell_013.materials.append(mat_material)
me_cube_cell_013.use_remesh_preserve_volume = False
me_cube_cell_013.use_remesh_preserve_attributes = False
me_cube_cell_013.use_mirror_vertex_groups = False
me_cube_cell_013.update()
me_cube_cell_014 = bpy.data.meshes.new('Cube_cell.014')
me_cube_cell_014.from_pydata([(-0.02301, 0.1888, -0.004444), (-0.08997, -0.1897, 0.01139), (-0.06561, -0.2021, -0.01095), (0.07369, -0.1274, -0.01095), (0.083, -0.1182, -0.01095), (0.1665, -0.02412, -0.01095), (0.172, -0.03046, -0.01095), (-0.01794, 0.1904, 0.01139), (-0.03078, 0.1854, 0.01139), (-0.04246, 0.1698, 0.01139), (0.1675, -0.01445, 0.01139), (0.1755, -0.02364, 0.01139), (-0.2167, -0.07308, 0.01139), (-0.1626, -0.123, 0.01139), (-0.02313, 0.1857, -0.01095), (-0.03678, 0.1674, -0.01095), (-0.208, -0.07126, -0.01095), (-0.1707, -0.1057, -0.01095), (-0.00136, 0.1617, -0.01095), (0.1229, -0.07539, 0.01139), (0.1279, -0.07052, 0.01139), (-0.1626, -0.123, 0.01139), (-0.08997, -0.1897, 0.01139), (0.083, -0.1182, -0.01095), (0.07369, -0.1274, -0.01095), (-0.06561, -0.2021, -0.01095), (0.1665, -0.02412, -0.01095), (0.172, -0.03046, -0.01095), (-0.01794, 0.1904, 0.01139), (-0.03078, 0.1854, 0.01139), (-0.04246, 0.1698, 0.01139), (0.1675, -0.01445, 0.01139), (0.1755, -0.02364, 0.01139), (-0.2167, -0.07308, 0.01139), (-0.02313, 0.1857, -0.01095), (-0.03678, 0.1674, -0.01095), (-0.1707, -0.1057, -0.01095), (-0.208, -0.07126, -0.01095), (-0.00136, 0.1617, -0.01095), (0.1229, -0.07539, 0.01139), (0.1279, -0.07052, 0.01139)], [], [(22, 39, 40, 32, 31, 28, 29, 30, 33, 21), (25, 36, 37, 35, 14, 38, 26, 27, 23, 24), (4, 6, 11, 20), (9, 8, 0, 34, 15), (18, 34, 0), (7, 10, 5, 18, 0), (19, 1, 2, 3), (13, 12, 16, 17), (6, 5, 10, 11), (8, 7, 0), (3, 4, 20, 19), (12, 9, 15, 16), (17, 2, 1, 13)])
_k = set([(1, 13), (1, 19), (2, 3), (2, 17), (3, 4), (4, 6), (5, 6), (5, 18), (7, 8), (7, 10), (8, 9), (9, 12), (10, 11), (11, 20), (12, 13), (14, 35), (14, 38), (15, 16), (15, 34), (16, 17), (18, 34), (19, 20), (21, 22), (21, 33), (22, 39), (23, 24), (23, 27), (24, 25), (25, 36), (26, 27), (26, 38), (28, 29), (28, 31), (29, 30), (30, 33), (31, 32), (32, 40), (35, 37), (36, 37), (39, 40)])
me_cube_cell_014.attributes.new('sharp_edge', 'BOOLEAN', 'EDGE').data.foreach_set('value', [ (min(e.vertices), max(e.vertices)) in _k for e in me_cube_cell_014.edges])
_uv = me_cube_cell_014.uv_layers.new(name='UVMap')
_uv.uv.foreach_set('vector', [0.583, 0.4832, 0.4698, 0.4694, 0.4672, 0.4688, 0.4419, 0.4631, 0.4461, 0.462, 0.5447, 0.4372, 0.5515, 0.4378, 0.5577, 0.4397, 0.6503, 0.4691, 0.6216, 0.4751, 0.1514, 0.57, 0.1397, 0.6259, 0.1355, 0.6457, 0.1067, 0.5547, 0.1044, 0.5475, 0.1074, 0.5359, 0.1298, 0.4466, 0.1306, 0.4437, 0.1412, 0.491, 0.1423, 0.496, 0.5092, 0.5092, 1.0, 0.5094, 1.0, 0.7379, 0.7379, 0.7379, 0.4065, 0.4065, 0.7577, 0.0, 1.0, 0.0, 1.0, 0.1152, 0.5899, 0.5899, 1.0, 0.1156, 0.8848, 0.0, 1.0, 0.0, 0.2415, 0.0, 1.0, 0.4073, 1.0, 0.5909, 0.1156, 0.1156, 0.0, 0.0, 1.0, 0.7161, 0.4364, 0.0, 0.6312, 0.0, 1.0, 0.4685, 1.0, 0.5896, 0.4108, 0.0, 0.594, 0.0, 1.0, 0.4063, 0.5094, 0.5094, 0.4091, 0.0, 0.5927, 0.0, 0.7379, 0.7379, 0.7577, 0.7577, 1.0, 0.6247, 1.0, 1.0, 0.4685, 0.4685, 1.0, 0.5092, 1.0, 0.7379, 0.7161, 0.7161, 1.0, 0.5892, 0.4065, 0.0, 0.5899, 0.0, 1.0, 0.406, 0.4063, 0.4063, 1.0, 0.3688, 1.0, 0.5636, 0.5896, 0.5896])
me_cube_cell_014.materials.append(mat_material)
me_cube_cell_014.use_remesh_preserve_volume = False
me_cube_cell_014.use_remesh_preserve_attributes = False
me_cube_cell_014.use_mirror_vertex_groups = False
me_cube_cell_014.update()
me_cube_cell_015 = bpy.data.meshes.new('Cube_cell.015')
me_cube_cell_015.from_pydata([(0.1117, 0.2554, -0.01117), (0.1117, -0.2599, -0.01117), (-0.08796, 0.06719, 0.01117), (-0.09039, 0.02968, 0.01117), (-0.09773, -0.08852, 0.01117), (0.1117, 0.259, 0.01117), (0.1117, -0.2659, 0.01117), (0.0693, 0.2149, -0.01117), (-0.006902, -0.1596, -0.01117), (-0.09746, 0.05464, -0.01117), (-0.1027, -0.001966, -0.01117), (-0.1072, -0.07456, -0.01117), (0.02842, 0.1795, 0.01117), (0.04565, -0.21, 0.01117), (-0.09039, 0.02968, 0.01117), (-0.08796, 0.06719, 0.01117), (-0.09773, -0.08852, 0.01117), (0.1117, 0.259, 0.01117), (0.02842, 0.1795, 0.01117), (0.1117, 0.2554, -0.01117), (0.0693, 0.2149, -0.01117), (-0.09746, 0.05464, -0.01117), (0.1117, -0.2599, -0.01117), (-0.006902, -0.1596, -0.01117), (-0.1072, -0.07456, -0.01117), (-0.1027, -0.001966, -0.01117), (0.1117, -0.2659, 0.01117), (0.04565, -0.21, 0.01117)], [], [(22, 23, 24, 25, 21, 20, 19), (7, 9, 2, 18), (8, 1, 26, 27), (6, 22, 19, 5), (18, 17, 0, 7), (5, 12, 15, 14, 16, 13, 6), (27, 4, 11, 8), (10, 11, 4, 3), (9, 10, 3, 2)])
_k = set([(0, 7), (0, 17), (1, 8), (1, 26), (2, 3), (2, 18), (3, 4), (4, 27), (5, 12), (5, 19), (6, 13), (6, 22), (7, 9), (8, 11), (9, 10), (10, 11), (12, 15), (13, 16), (14, 15), (14, 16), (17, 18), (19, 20), (20, 21), (21, 25), (22, 23), (23, 24), (24, 25), (26, 27)])
me_cube_cell_015.attributes.new('sharp_edge', 'BOOLEAN', 'EDGE').data.foreach_set('value', [ (min(e.vertices), max(e.vertices)) in _k for e in me_cube_cell_015.edges])
_uv = me_cube_cell_015.uv_layers.new(name='UVMap')
_uv.uv.foreach_set('vector', [0.09626, 0.3333, 0.08412, 0.3964, 0.07383, 0.4497, 0.06505, 0.4473, 0.05819, 0.4445, 0.0388, 0.3559, 0.0339, 0.3333, 1.0, 0.5893, 0.4066, 0.0, 0.5901, 0.0, 1.0, 0.4071, 0.4083, 0.4083, 0.8238, 0.4095, 0.8236, 0.5929, 0.5922, 0.5922, 0.09698, 6.34e-08, 0.09626, 0.3333, 0.0339, 0.3333, 0.03346, 8.043e-08, 0.5929, 0.0, 0.5913, 0.3686, 0.4098, 0.1878, 0.4107, 0.0, 0.3333, 0.3668, 0.3776, 0.3764, 0.4395, 0.39, 0.4408, 0.3945, 0.4437, 0.4091, 0.3685, 0.4236, 0.3333, 0.4303, 1.0, 0.5922, 0.408, 0.0, 0.5918, 0.0, 1.0, 0.4083, 0.3298, 0.3298, 0.3309, 0.0, 0.5387, 0.0, 0.537, 0.537, 0.3674, 0.3674, 1.0, 0.3298, 1.0, 0.537, 0.563, 0.563])
me_cube_cell_015.materials.append(mat_material)
me_cube_cell_015.use_remesh_preserve_volume = False
me_cube_cell_015.use_remesh_preserve_attributes = False
me_cube_cell_015.use_mirror_vertex_groups = False
me_cube_cell_015.update()

# ---- objects
ob_cube_cell = bpy.data.objects.new('Cube_cell', me_cube_cell_020)
ob_cube_cell_002 = bpy.data.objects.new('Cube_cell.002', me_cube_cell_000)
ob_cube_cell_003 = bpy.data.objects.new('Cube_cell.003', me_cube_cell_001)
ob_cube_cell_006 = bpy.data.objects.new('Cube_cell.006', me_cube_cell_002)
ob_cube_cell_007 = bpy.data.objects.new('Cube_cell.007', me_cube_cell_003)
ob_cube_cell_008 = bpy.data.objects.new('Cube_cell.008', me_cube_cell_004)
ob_cube_cell_009 = bpy.data.objects.new('Cube_cell.009', me_cube_cell_005)
ob_cube_cell_010 = bpy.data.objects.new('Cube_cell.010', me_cube_cell_006)
ob_cube_cell_011 = bpy.data.objects.new('Cube_cell.011', me_cube_cell_007)
ob_cube_cell_012 = bpy.data.objects.new('Cube_cell.012', me_cube_cell_008)
ob_cube_cell_013 = bpy.data.objects.new('Cube_cell.013', me_cube_cell_009)
ob_cube_cell_014 = bpy.data.objects.new('Cube_cell.014', me_cube_cell_010)
ob_cube_cell_015 = bpy.data.objects.new('Cube_cell.015', me_cube_cell_011)
ob_cube_cell_016 = bpy.data.objects.new('Cube_cell.016', me_cube_cell_012)
ob_cube_cell_017 = bpy.data.objects.new('Cube_cell.017', me_cube_cell_013)
ob_cube_cell_018 = bpy.data.objects.new('Cube_cell.018', me_cube_cell_014)
ob_cube_cell_019 = bpy.data.objects.new('Cube_cell.019', me_cube_cell_015)

# ---- transforms, parenting, visibility, modifiers, constraints
ob_cube_cell.location = (-0.00162, -0.001397, -0.9136)
ob_cube_cell.rotation_euler = (1.571, -0.0, 0.0)
ob_cube_cell.lineart.crease_threshold = 0.0
ob_cube_cell_002.location = (-0.2164, -0.001596, -0.8783)
ob_cube_cell_002.rotation_euler = (1.571, -0.0, 0.0)
ob_cube_cell_002.lineart.crease_threshold = 0.0
ob_cube_cell_003.location = (-0.001236, 0.0, 1.123)
ob_cube_cell_003.rotation_euler = (1.571, -0.0, 0.0)
ob_cube_cell_003.lineart.crease_threshold = 0.0
ob_cube_cell_006.location = (0.1228, -0.0001155, 0.4258)
ob_cube_cell_006.rotation_euler = (1.571, -0.0, 0.0)
ob_cube_cell_006.lineart.crease_threshold = 0.0
ob_cube_cell_007.location = (0.1216, -0.0005804, -0.2971)
ob_cube_cell_007.rotation_euler = (1.571, -0.0, 0.0)
ob_cube_cell_007.lineart.crease_threshold = 0.0
ob_cube_cell_008.location = (-0.06272, -0.003638, 0.1077)
ob_cube_cell_008.rotation_euler = (1.571, -0.0, 0.0)
ob_cube_cell_008.lineart.crease_threshold = 0.0
ob_cube_cell_009.location = (0.03749, 0.0, 0.781)
ob_cube_cell_009.rotation_euler = (1.571, -0.0, 0.0)
ob_cube_cell_009.lineart.crease_threshold = 0.0
ob_cube_cell_010.location = (-0.2757, 5.96e-08, -0.6115)
ob_cube_cell_010.rotation_euler = (1.571, -0.0, 0.0)
ob_cube_cell_010.lineart.crease_threshold = 0.0
ob_cube_cell_011.location = (-0.2201, -0.001348, 0.4173)
ob_cube_cell_011.rotation_euler = (1.571, -0.0, 0.0)
ob_cube_cell_011.lineart.crease_threshold = 0.0
ob_cube_cell_012.location = (-0.1362, -0.001066, -0.3384)
ob_cube_cell_012.rotation_euler = (1.571, -0.0, 0.0)
ob_cube_cell_012.lineart.crease_threshold = 0.0
ob_cube_cell_013.location = (-0.1148, 0.000753, 0.7414)
ob_cube_cell_013.rotation_euler = (1.571, -0.0, 0.0)
ob_cube_cell_013.lineart.crease_threshold = 0.0
ob_cube_cell_014.location = (-0.2075, 0.002025, 0.1131)
ob_cube_cell_014.rotation_euler = (1.571, -0.0, 0.0)
ob_cube_cell_014.lineart.crease_threshold = 0.0
ob_cube_cell_015.location = (0.08605, -0.0005338, 0.1227)
ob_cube_cell_015.rotation_euler = (1.571, -0.0, 0.0)
ob_cube_cell_015.lineart.crease_threshold = 0.0
ob_cube_cell_016.location = (0.2915, 0.001241, 0.1697)
ob_cube_cell_016.rotation_euler = (1.571, -0.0, 0.0)
ob_cube_cell_016.lineart.crease_threshold = 0.0
ob_cube_cell_017.location = (-0.09701, -0.01117, -0.7057)
ob_cube_cell_017.rotation_euler = (1.571, -0.0, 0.0)
ob_cube_cell_017.lineart.crease_threshold = 0.0
ob_cube_cell_018.location = (-0.06615, 0.0002222, 0.3285)
ob_cube_cell_018.rotation_euler = (1.571, -0.0, 0.0)
ob_cube_cell_018.lineart.crease_threshold = 0.0
ob_cube_cell_019.location = (0.2018, 0.0, 0.8418)
ob_cube_cell_019.rotation_euler = (1.571, -0.0, 0.0)
ob_cube_cell_019.lineart.crease_threshold = 0.0

# ---- collection membership
col_collection.objects.link(ob_cube_cell)
col_collection.objects.link(ob_cube_cell_002)
col_collection.objects.link(ob_cube_cell_003)
col_collection.objects.link(ob_cube_cell_006)
col_collection.objects.link(ob_cube_cell_007)
col_collection.objects.link(ob_cube_cell_008)
col_collection.objects.link(ob_cube_cell_009)
col_collection.objects.link(ob_cube_cell_010)
col_collection.objects.link(ob_cube_cell_011)
col_collection.objects.link(ob_cube_cell_012)
col_collection.objects.link(ob_cube_cell_013)
col_collection.objects.link(ob_cube_cell_014)
col_collection.objects.link(ob_cube_cell_015)
col_collection.objects.link(ob_cube_cell_016)
col_collection.objects.link(ob_cube_cell_017)
col_collection.objects.link(ob_cube_cell_018)
col_collection.objects.link(ob_cube_cell_019)

# ---- scene / render settings (as saved in the file)
scene.frame_start = 1; scene.frame_end = 250; scene.frame_set(1)
scene.render.engine = 'BLENDER_EEVEE_NEXT'
scene.cycles.use_denoising = False
scene.cycles.samples = 128
scene.cycles.sampling_pattern = 'TABULATED_SOBOL'
scene.cycles.use_adaptive_sampling = False
scene.cycles.use_light_tree = False
scene.view_settings.view_transform = 'Filmic'
bpy.context.view_layer.update()

# ---- added for rendering (the .blend has no active camera and no usable light): camera, sun
cam_auto = bpy.data.cameras.new('AutoCamera')
cam_auto.lens = 50.0
cam_auto.sensor_width = 36.0
cam_auto.clip_end = 1000.0
ob_auto_camera = bpy.data.objects.new('AutoCamera', cam_auto)
scene.collection.objects.link(ob_auto_camera)
ob_auto_camera.location = (2.61396, -3.13675, 2.09117)
ob_auto_camera.rotation_euler = (1.09748, -7.21219e-08, 0.694738)
scene.camera = ob_auto_camera
light_auto_sun = bpy.data.lights.new('AutoSun', 'SUN')
light_auto_sun.energy = 3.0
light_auto_sun.angle = 0.0523599
ob_auto_sun = bpy.data.objects.new('AutoSun', light_auto_sun)
scene.collection.objects.link(ob_auto_sun)
ob_auto_sun.rotation_euler = (0.872665, 0.174533, 0.523599)
bpy.context.view_layer.update()
